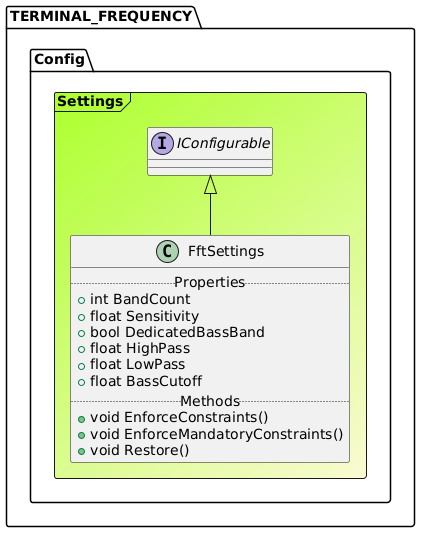

The diagram above was rendered by PlantUML. Its source (embedded in the PNG):
@startuml

Frame TERMINAL_FREQUENCY.Config.Settings #GreenYellow/LightGoldenRodYellow{
interface "IConfigurable" as IConfigurable
class FftSettings extends IConfigurable{
.. Properties ..
+ int BandCount
+ float Sensitivity
+ bool DedicatedBassBand
+ float HighPass
+ float LowPass
+ float BassCutoff
.. Methods ..
+void EnforceConstraints()
+void EnforceMandatoryConstraints()
+void Restore()
}
}
@enduml